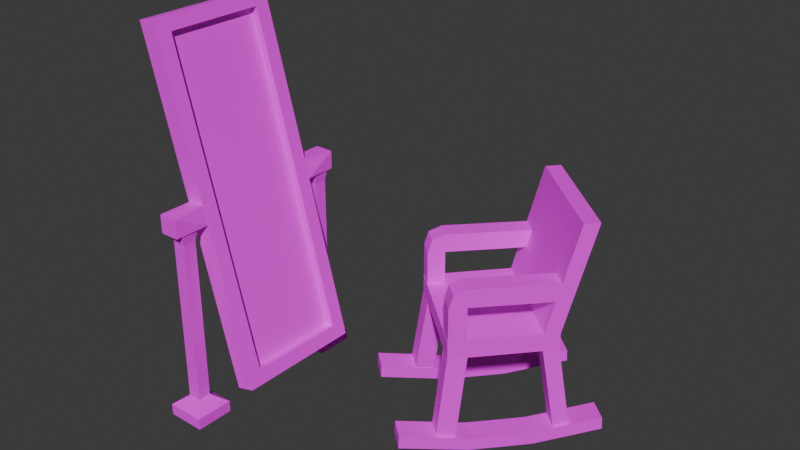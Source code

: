 # Source: 7_mirror.blend  (saved by Blender 5.1.30; exported with 4.5.12 LTS)
import bpy
from mathutils import Matrix  # noqa: F401  (used for matrix-valued properties, if any)

bpy.ops.wm.read_factory_settings(use_empty=True)
scene = bpy.context.scene
scene.name = 'Scene'

# ---- collections
col_collection = bpy.data.collections.new('Collection'); scene.collection.children.link(col_collection)

# ---- images (referenced by path relative to the original .blend; pixels are not part of the script)
import os
ASSET_DIR = os.environ.get("B2B_ASSET_DIR", "")  # directory of the original .blend (textures are referenced by path, not embedded)
HERE = os.path.dirname(os.path.abspath(__file__))  # packed textures are extracted next to this script under _unpacked/

def load_image(name, relpath, width, height, colorspace="sRGB"):
    """Load a texture the original file referenced (path relative to the .blend, or extracted next to this script)."""
    p = next((c for c in (os.path.join(HERE, relpath), os.path.join(ASSET_DIR, relpath)) if relpath and os.path.exists(c)), "")
    if p:
        img = bpy.data.images.load(p, check_existing=True)
        img.name = name
    else:  # same state as the original file: an image datablock whose file is absent (Cycles renders it pink)
        img = bpy.data.images.new(name, width, height)
        img.source = "FILE"
        img.filepath = "//" + (relpath or name)
    img.colorspace_settings.name = colorspace
    return img
img_rusty_glass_jpg = load_image('rusty_glass.jpg', 'rusty_glass.jpg', 1024, 1024, 'sRGB')
img_dark_wood_png = load_image('dark_wood.png', 'dark_wood.png', 1024, 1024, 'sRGB')
img_oak_jpg = load_image('oak.jpg', 'oak.jpg', 1024, 1024, 'sRGB')
img_piano_wood_png = load_image('piano_wood.png', 'piano_wood.png', 1024, 1024, 'sRGB')

# ---- materials (node trees are filled in below, after node groups)
mat_mirror = bpy.data.materials.new('mirror')
mat_mirror.alpha_threshold = 0.0
mat_mirror.use_backface_culling_lightprobe_volume = False
mat_mirror.roughness = 0.5
mat_mirror.line_color = (0.0, 0.0, 0.0, 1.0)
mat_border = bpy.data.materials.new('border')
mat_border.alpha_threshold = 0.0
mat_border.use_backface_culling_lightprobe_volume = False
mat_border.roughness = 0.5
mat_border.line_color = (0.0, 0.0, 0.0, 1.0)
mat_chair = bpy.data.materials.new('chair')
mat_legs = bpy.data.materials.new('legs')

# ---- material node trees
mat_mirror.use_nodes = True; mat_mirror.node_tree.nodes.clear()
_N = mat_mirror.node_tree.nodes; _L = mat_mirror.node_tree.links
n0 = _N.new('ShaderNodeOutputMaterial'); n0.name = 'Material Output'; n0.location = (200, 100)
n1 = _N.new('ShaderNodeBsdfPrincipled'); n1.name = 'Principled BSDF'; n1.location = (-200, 100)
n1.inputs[2].default_value = 1.0
n2 = _N.new('ShaderNodeTexImage'); n2.name = 'Image Texture'; n2.location = (-490, 80)
n2.image = img_rusty_glass_jpg
n2.interpolation = 'Closest'
_L.new(n1.outputs[0], n0.inputs[0])
_L.new(n2.outputs[0], n1.inputs[0])
n0.is_active_output = True
mat_border.use_nodes = True; mat_border.node_tree.nodes.clear()
_N = mat_border.node_tree.nodes; _L = mat_border.node_tree.links
n0 = _N.new('ShaderNodeOutputMaterial'); n0.name = 'Material Output'; n0.location = (200, 100)
n1 = _N.new('ShaderNodeBsdfPrincipled'); n1.name = 'Principled BSDF'; n1.location = (-200, 100)
n1.inputs[2].default_value = 1.0
n2 = _N.new('ShaderNodeTexImage'); n2.name = 'Image Texture'; n2.location = (-490, 80)
n2.image = img_dark_wood_png
n2.interpolation = 'Closest'
_L.new(n1.outputs[0], n0.inputs[0])
_L.new(n2.outputs[0], n1.inputs[0])
n0.is_active_output = True
mat_chair.use_nodes = True; mat_chair.node_tree.nodes.clear()
_N = mat_chair.node_tree.nodes; _L = mat_chair.node_tree.links
n0 = _N.new('ShaderNodeBsdfPrincipled'); n0.name = 'Principled BSDF'; n0.location = (-200, 100)
n0.inputs[2].default_value = 1.0
n1 = _N.new('ShaderNodeOutputMaterial'); n1.name = 'Material Output'; n1.location = (200, 100)
n2 = _N.new('ShaderNodeTexImage'); n2.name = 'Image Texture'; n2.location = (-490, 80)
n2.image = img_oak_jpg
n2.interpolation = 'Closest'
_L.new(n0.outputs[0], n1.inputs[0])
_L.new(n2.outputs[0], n0.inputs[0])
n1.is_active_output = True
mat_legs.use_nodes = True; mat_legs.node_tree.nodes.clear()
_N = mat_legs.node_tree.nodes; _L = mat_legs.node_tree.links
n0 = _N.new('ShaderNodeBsdfPrincipled'); n0.name = 'Principled BSDF'; n0.location = (-200, 100)
n0.inputs[2].default_value = 1.0
n1 = _N.new('ShaderNodeOutputMaterial'); n1.name = 'Material Output'; n1.location = (200, 100)
n2 = _N.new('ShaderNodeTexImage'); n2.name = 'Image Texture'; n2.location = (-490, 80)
n2.image = img_piano_wood_png
n2.interpolation = 'Closest'
_L.new(n0.outputs[0], n1.inputs[0])
_L.new(n2.outputs[0], n0.inputs[0])
n1.is_active_output = True

# ---- world
world_world = bpy.data.worlds.new('World'); scene.world = world_world
world_world.use_nodes = True; world_world.node_tree.nodes.clear()
_N = world_world.node_tree.nodes; _L = world_world.node_tree.links
n0 = _N.new('ShaderNodeOutputWorld'); n0.name = 'World Output'; n0.location = (200, 100)
n1 = _N.new('ShaderNodeBackground'); n1.name = 'Background'; n1.location = (-200, 100)
n1.inputs[0].default_value = (0.05088, 0.05088, 0.05088, 1.0)
_L.new(n1.outputs[0], n0.inputs[0])
n0.is_active_output = True
world_world.color = (0.05088, 0.05088, 0.05088)
world_world.sun_shadow_jitter_overblur = 0.0

# ---- meshes
me_cube = bpy.data.meshes.new('Cube')
me_cube.from_pydata([(-0.3366, 0.4944, 1.311), (0.3639, 0.4944, -1.303), (-0.3366, -0.4944, 1.311), (0.3639, -0.4944, -1.303), (-0.3639, 0.4944, 1.303), (0.3366, 0.4944, -1.311), (-0.3639, -0.4944, 1.303), (0.3366, -0.4944, -1.311)], [], [(0, 4, 6, 2), (3, 2, 6, 7), (7, 6, 4, 5), (5, 1, 3, 7), (1, 0, 2, 3), (5, 4, 0, 1)])
_uv = me_cube.uv_layers.new(name='UVMap')
_uv.uv.foreach_set('vector', [0.9458, 0.0001254, 0.9528, 0.0001254, 0.9528, 0.3654, 0.9458, 0.3654, 0.9456, 0.0001254, 0.9456, 0.9999, 0.9386, 0.9999, 0.9386, 0.0001254, 0.9312, 0.0001254, 0.9312, 0.9999, 0.6878, 0.9999, 0.6878, 0.0001254, 0.953, 0.0001254, 0.96, 0.0001254, 0.96, 0.3654, 0.953, 0.3654, 0.6876, 0.0001254, 0.6876, 0.9999, 0.4442, 0.9999, 0.4442, 0.0001254, 0.9384, 0.0001254, 0.9384, 0.9999, 0.9314, 0.9999, 0.9314, 0.0001255])
me_cube.materials.append(mat_mirror)
me_cube.use_mirror_vertex_groups = False
me_cube.update()
me_cube_001 = bpy.data.meshes.new('Cube.001')
me_cube_001.from_pydata([(-0.2962, 0.5297, 1.411), (0.4489, 0.5297, -1.37), (-0.2962, -0.5297, 1.411), (0.4489, -0.5297, -1.37), (-0.4489, 0.5297, 1.37), (0.2962, 0.5297, -1.411), (-0.4489, -0.5297, 1.37), (0.2962, -0.5297, -1.411), (-0.2651, 0.4095, 1.295), (0.4178, 0.4095, -1.254), (-0.2651, -0.4095, 1.295), (0.4178, -0.4095, -1.254), (-0.4178, 0.4095, 1.254), (0.2651, 0.4095, -1.295), (-0.4178, -0.4095, 1.254), (0.2651, -0.4095, -1.295)], [], [(0, 4, 6, 2), (3, 2, 6, 7), (5, 1, 3, 7), (5, 4, 0, 1), (8, 10, 14, 12), (11, 15, 14, 10), (13, 15, 11, 9), (13, 9, 8, 12), (5, 7, 15, 13), (1, 0, 8, 9), (7, 6, 14, 15), (2, 3, 11, 10), (4, 5, 13, 12), (0, 2, 10, 8), (6, 4, 12, 14), (3, 1, 9, 11)])
_uv = me_cube_001.uv_layers.new(name='UVMap')
_uv.uv.foreach_set('vector', [0.4978, 0.03021, 0.5494, 0.03021, 0.5494, 0.376, 0.4978, 0.376, 0.1819, 0.03021, 0.1819, 0.9698, 0.1304, 0.9698, 0.1304, 0.03021, 0.4457, 0.03021, 0.4973, 0.03021, 0.4973, 0.376, 0.4457, 0.376, 0.1298, 0.03021, 0.1298, 0.9698, 0.07824, 0.9698, 0.07824, 0.03021, 0.4973, 0.3765, 0.4973, 0.6438, 0.4457, 0.6438, 0.4457, 0.3765, 0.3936, 0.03021, 0.4452, 0.03021, 0.4452, 0.8913, 0.3936, 0.8913, 0.5494, 0.3765, 0.5494, 0.6438, 0.4978, 0.6438, 0.4978, 0.3765, 0.3415, 0.03021, 0.3931, 0.03021, 0.3931, 0.8913, 0.3415, 0.8913, 0.7084, 0.03021, 0.7084, 0.376, 0.6691, 0.3368, 0.6691, 0.06944, 0.2217, 0.03021, 0.2217, 0.9698, 0.1825, 0.9306, 0.1825, 0.06944, 0.3012, 0.03021, 0.3012, 0.9698, 0.262, 0.9306, 0.262, 0.06944, 0.3017, 0.9698, 0.3017, 0.03021, 0.3409, 0.06944, 0.3409, 0.9306, 0.2222, 0.9698, 0.2222, 0.03021, 0.2614, 0.06944, 0.2614, 0.9306, 0.5891, 0.03021, 0.5891, 0.376, 0.5499, 0.3368, 0.5499, 0.06944, 0.5896, 0.376, 0.5896, 0.03021, 0.6289, 0.06944, 0.6289, 0.3368, 0.6294, 0.376, 0.6294, 0.03021, 0.6686, 0.06944, 0.6686, 0.3368])
me_cube_001.materials.append(mat_border)
me_cube_001.use_mirror_vertex_groups = False
me_cube_001.update()
me_cube_002 = bpy.data.meshes.new('Cube.002')
me_cube_002.from_pydata([(-0.07904, -0.1413, -0.07597), (-0.07904, -0.1413, 0.07597), (-0.05791, 0.1413, -0.08476), (-0.09752, 0.1413, 0.06465), (0.07904, -0.1413, -0.07597), (0.07904, -0.1413, 0.07597), (0.09752, 0.1413, -0.06465), (0.05791, 0.1413, 0.08476)], [], [(0, 1, 3, 2), (2, 3, 7, 6), (6, 7, 5, 4), (4, 5, 1, 0), (2, 6, 4, 0), (7, 3, 1, 5)])
_uv = me_cube_002.uv_layers.new(name='UVMap')
_uv.uv.foreach_set('vector', [0.9956, 0.6045, 0.7528, 0.6174, 0.7528, 0.01334, 0.9998, 0.0002166, 0.7505, 0.952, 0.5054, 0.9948, 0.5054, 0.6607, 0.7505, 0.6179, 0.5054, 0.01334, 0.7524, 0.0002167, 0.7482, 0.6045, 0.5054, 0.6174, 0.2432, 0.9653, 0.0002167, 0.9653, 0.0002167, 0.6283, 0.2432, 0.6283, 0.2502, 0.6045, 0.0002167, 0.6278, 0.0002167, 0.02374, 0.2524, 0.0002167, 0.255, 0.02354, 0.505, 0.0002167, 0.505, 0.6043, 0.2528, 0.6278])
me_cube_002.materials.append(mat_chair)
me_cube_002.update()
me_cube_003 = bpy.data.meshes.new('Cube.003')
me_cube_003.from_pydata([(-0.05452, -0.05452, -0.9593), (-0.05452, -0.05452, 0.3999), (-0.05452, 0.05452, -0.9593), (-0.05452, 0.05452, 0.3999), (0.05452, -0.05452, -0.9593), (0.05452, -0.05452, 0.3999), (0.05452, 0.05452, -0.9593), (0.05452, 0.05452, 0.3999), (-0.06858, -0.06858, 0.4919), (-0.06858, 0.06858, 0.4919), (0.06858, 0.06858, 0.4919), (0.06858, -0.06858, 0.4919), (-0.1581, 0.1581, -1.037), (-0.1581, -0.1581, -1.037), (0.1581, 0.1581, -1.037), (0.1581, -0.1581, -1.037), (-0.1581, 0.1581, -1.132), (-0.1581, -0.1581, -1.132), (0.1581, 0.1581, -1.132), (0.1581, -0.1581, -1.132)], [], [(0, 1, 3, 2), (2, 3, 7, 6), (6, 7, 5, 4), (4, 5, 1, 0), (0, 2, 12, 13), (1, 5, 11, 8), (10, 9, 8, 11), (7, 3, 9, 10), (5, 7, 10, 11), (3, 1, 8, 9), (14, 15, 19, 18), (6, 4, 15, 14), (4, 0, 13, 15), (2, 6, 14, 12), (16, 18, 19, 17), (13, 12, 16, 17), (15, 13, 17, 19), (12, 14, 18, 16)])
_uv = me_cube_003.uv_layers.new(name='UVMap')
_uv.uv.foreach_set('vector', [0.0604, 0.0002516, 0.0604, 0.9997, 0.0002516, 0.9997, 0.0002516, 0.0002516, 0.1211, 0.0002516, 0.1211, 0.9997, 0.0609, 0.9997, 0.0609, 0.0002516, 0.1817, 0.0002516, 0.1817, 0.9997, 0.1216, 0.9997, 0.1216, 0.0002516, 0.2424, 0.0002516, 0.2424, 0.9997, 0.1822, 0.9997, 0.1822, 0.0002516, 0.3147, 0.3897, 0.3147, 0.3095, 0.3861, 0.2333, 0.3861, 0.4659, 0.319, 0.557, 0.319, 0.4768, 0.3703, 0.4664, 0.3703, 0.5673, 0.3185, 0.4664, 0.3185, 0.5673, 0.2429, 0.5673, 0.2429, 0.4664, 0.4222, 0.4768, 0.4222, 0.557, 0.3709, 0.5673, 0.3709, 0.4664, 0.4227, 0.557, 0.4227, 0.4768, 0.474, 0.4664, 0.474, 0.5673, 0.5258, 0.4768, 0.5258, 0.557, 0.4745, 0.5673, 0.4745, 0.4664, 0.5643, 0.2333, 0.5643, 0.4659, 0.5116, 0.4659, 0.5116, 0.2333, 0.4579, 0.3095, 0.4579, 0.3897, 0.3866, 0.4659, 0.3866, 0.2333, 0.4892, 0.07645, 0.4892, 0.1566, 0.4178, 0.2328, 0.4178, 0.0002515, 0.2429, 0.3897, 0.2429, 0.3095, 0.3142, 0.2333, 0.3142, 0.4659, 0.4173, 0.2328, 0.2429, 0.2328, 0.2429, 0.0002516, 0.4173, 0.0002516, 0.5111, 0.2333, 0.5111, 0.4659, 0.4584, 0.4659, 0.4584, 0.2333, 0.5956, 0.0002515, 0.5956, 0.2328, 0.5429, 0.2328, 0.5429, 0.0002515, 0.4897, 0.2328, 0.4897, 0.0002515, 0.5424, 0.0002515, 0.5424, 0.2328])
me_cube_003.materials.append(mat_chair)
me_cube_003.update()
me_cube_004 = bpy.data.meshes.new('Cube.004')
me_cube_004.from_pydata([(-0.7187, -0.04937, -0.3003), (-0.7187, -0.04937, -0.1573), (-0.2454, 0.4867, -0.3003), (-0.2454, 0.4867, -0.1573), (0.03181, -0.712, -0.3003), (0.03181, -0.712, -0.1573), (0.5051, -0.1759, -0.3003), (0.5051, -0.1759, -0.1573), (-0.1615, 0.5817, -0.1573), (-0.1615, 0.5817, -0.3003), (0.589, -0.08092, -0.3003), (0.589, -0.08092, -0.1573), (-0.09212, 0.6604, 0.7283), (0.6584, -0.00228, 0.7283), (-0.008255, 0.7553, 0.7283), (0.7423, 0.09271, 0.7283), (0.3837, -0.06872, -0.3003), (0.3837, -0.06872, -0.1573), (-0.0896, -0.6048, -0.3003), (-0.0896, -0.6048, -0.1573), (0.4676, 0.02627, -0.3003), (0.4676, 0.02627, -0.1573), (0.537, 0.1049, 0.7283), (0.6209, 0.1999, 0.7283), (-0.1024, 0.3604, -0.3003), (-0.5757, -0.1757, -0.1573), (-0.01849, 0.4554, -0.3003), (-0.1282, 0.3833, -0.1573), (-0.5757, -0.1757, -0.3003), (-0.01849, 0.4554, -0.1573), (0.02507, 0.5569, 0.7283), (0.1348, 0.629, 0.7283), (-0.618, 0.06466, -0.3003), (-0.618, 0.06466, -0.1573), (0.1325, -0.598, -0.3003), (0.1325, -0.598, -0.1573), (0.01108, -0.4908, -0.1573), (0.01108, -0.4908, -0.3003), (-0.475, -0.06164, -0.3003), (-0.475, -0.06164, -0.1573), (-0.3411, 0.3784, -0.1573), (0.4095, -0.2843, -0.3003), (-0.3411, 0.3784, -0.3003), (0.4095, -0.2843, -0.1573), (0.288, -0.1771, -0.1573), (0.288, -0.1771, -0.3003), (-0.198, 0.2521, -0.3003), (-0.198, 0.2521, -0.1573), (-0.7215, 0.03997, -0.9961), (-0.8222, -0.07406, -0.9961), (-0.138, 0.7008, -0.9763), (0.005011, 0.5745, -0.9763), (0.5726, 0.07339, -0.9763), (0.4888, -0.02159, -0.9763), (-0.1115, -0.7015, -0.9961), (0.009887, -0.8087, -0.9961), (0.694, -0.0338, -0.9763), (-0.01084, -0.5875, -0.9961), (-0.6791, -0.2004, -0.9961), (-0.5784, -0.08633, -0.9961), (0.1106, -0.6947, -0.9961), (-0.2219, 0.6058, -0.9763), (0.6102, -0.1288, -0.9763), (-0.07885, 0.4795, -0.9763), (0.5775, -0.09395, 0.2608), (-0.1731, 0.5687, 0.2608), (0.6613, 0.001038, 0.2608), (-0.08919, 0.6637, 0.2608), (0.5399, 0.1082, 0.2608), (0.4561, 0.01324, 0.2608), (-0.05586, 0.4652, 0.2608), (0.05387, 0.5374, 0.2608), (-0.1987, 0.5396, 0.1125), (0.5518, -0.123, 0.1125), (0.6357, -0.02804, 0.1125), (-0.1149, 0.6346, 0.1125), (0.5143, 0.07916, 0.1125), (0.4304, -0.01583, 0.1125), (-0.08153, 0.4361, 0.1125), (0.0282, 0.5083, 0.1125), (0.1245, -0.607, 0.122), (0.124, -0.6076, 0.2753), (0.003078, -0.4998, 0.122), (0.002608, -0.5004, 0.2753), (-0.5089, -0.04786, 0.122), (-0.5093, -0.0484, 0.2753), (-0.6265, 0.05507, 0.2753), (-0.626, 0.0556, 0.122), (0.03277, -0.7109, 0.1214), (0.05447, -0.6863, 0.2313), (-0.08864, -0.6037, 0.1214), (-0.06694, -0.5792, 0.2313), (-0.6006, -0.1518, 0.1214), (-0.5789, -0.1272, 0.2313), (-0.6961, -0.02371, 0.2313), (-0.7178, -0.04829, 0.1214), (0.1255, -0.6059, -0.1948), (0.004051, -0.4987, -0.1948), (-0.5079, -0.04676, -0.1948), (-0.6251, 0.0567, -0.1948), (0.03374, -0.7098, -0.1955), (-0.08767, -0.6026, -0.1955), (-0.5996, -0.1506, -0.1955), (-0.7168, -0.04719, -0.1955)], [], [(42, 40, 3, 2), (69, 64, 13, 22), (34, 35, 5, 4), (28, 25, 1, 0), (41, 45, 16, 6), (39, 33, 1, 25), (20, 21, 11, 10), (2, 3, 8, 9), (7, 6, 10, 11), (10, 6, 62, 56), (22, 13, 15, 23), (64, 66, 15, 13), (71, 67, 14, 31), (67, 65, 12, 14), (66, 68, 23, 15), (30, 22, 23, 31), (20, 10, 56, 52), (26, 29, 21, 20), (35, 36, 19, 5), (38, 37, 18, 28), (4, 5, 19, 18), (70, 69, 22, 30), (65, 70, 30, 12), (16, 20, 52, 53), (9, 8, 29, 26), (12, 30, 31, 14), (68, 71, 31, 23), (16, 24, 26, 20), (36, 39, 25, 19), (18, 19, 25, 28), (44, 47, 39, 36), (42, 46, 38, 32), (46, 45, 37, 38), (43, 44, 36, 35), (47, 40, 33, 39), (45, 41, 34, 37), (41, 43, 35, 34), (0, 1, 33, 32), (6, 7, 43, 41), (37, 34, 60, 57), (27, 3, 40, 47), (7, 17, 44, 43), (24, 16, 45, 46), (2, 9, 50, 61), (17, 27, 47, 44), (32, 33, 40, 42), (57, 60, 55, 54), (48, 59, 58, 49), (9, 26, 51, 50), (24, 2, 61, 63), (0, 32, 48, 49), (6, 16, 53, 62), (62, 53, 52, 56), (38, 28, 58, 59), (32, 38, 59, 48), (4, 18, 54, 55), (34, 4, 55, 60), (26, 24, 63, 51), (28, 0, 49, 58), (63, 61, 50, 51), (18, 37, 57, 54), (2, 24, 46, 42), (76, 79, 71, 68), (73, 64, 81, 80), (78, 77, 69, 70), (74, 76, 68, 66), (75, 72, 65, 67), (79, 75, 67, 71), (73, 74, 66, 64), (77, 73, 80, 82), (17, 7, 73, 77), (7, 11, 74, 73), (29, 8, 75, 79), (8, 3, 72, 75), (11, 21, 76, 74), (27, 17, 77, 78), (3, 27, 78, 72), (21, 29, 79, 76), (81, 83, 91, 89), (87, 84, 98, 99), (70, 65, 86, 85), (65, 72, 87, 86), (69, 77, 82, 83), (72, 78, 84, 87), (78, 70, 85, 84), (64, 69, 83, 81), (95, 92, 93, 94), (90, 88, 89, 91), (84, 85, 93, 92), (80, 81, 89, 88), (84, 92, 102, 98), (86, 87, 95, 94), (85, 86, 94, 93), (83, 82, 90, 91), (97, 96, 100, 101), (99, 98, 102, 103), (90, 82, 97, 101), (92, 95, 103, 102), (95, 87, 99, 103), (82, 80, 96, 97), (80, 88, 100, 96), (88, 90, 101, 100)])
_uv = me_cube_004.uv_layers.new(name='UVMap')
_uv.uv.foreach_set('vector', [0.9369, 0.411, 0.9791, 0.411, 0.9791, 0.4678, 0.9369, 0.4678, 0.8317, 0.0008741, 0.8795, 0.0008741, 0.8795, 0.1908, 0.8317, 0.1908, 0.2511, 0.9991, 0.209, 0.9991, 0.209, 0.9393, 0.2511, 0.9393, 0.8807, 0.4719, 0.9228, 0.4719, 0.9228, 0.5469, 0.8807, 0.5469, 0.9738, 0.6259, 0.9738, 0.6895, 0.9312, 0.6895, 0.9312, 0.6259, 0.8317, 0.2676, 0.8317, 0.1926, 0.8766, 0.1926, 0.8766, 0.2676, 0.9346, 0.9092, 0.9767, 0.9092, 0.9767, 0.9729, 0.9346, 0.9729, 0.3742, 0.9393, 0.3742, 0.9956, 0.3368, 0.9956, 0.3368, 0.9393, 0.2968, 0.9956, 0.2968, 0.9393, 0.3342, 0.9393, 0.3342, 0.9956, 0.4758, 0.5488, 0.4389, 0.5564, 0.4389, 0.2869, 0.4758, 0.2792, 0.9393, 0.1299, 0.9393, 0.06628, 0.9766, 0.06628, 0.9766, 0.1299, 0.4776, 0.2792, 0.5137, 0.2919, 0.5137, 0.4818, 0.4776, 0.4692, 0.7871, 0.2802, 0.8434, 0.2802, 0.8434, 0.4701, 0.7871, 0.4701, 0.5158, 0.5716, 0.552, 0.559, 0.552, 0.749, 0.5158, 0.7616, 0.8322, 0.5513, 0.8799, 0.5513, 0.8799, 0.7412, 0.8322, 0.7412, 0.6979, 0.2693, 0.6979, 0.0008741, 0.7352, 0.0008741, 0.7352, 0.2557, 0.141, 0.5598, 0.09338, 0.5553, 0.09338, 0.2858, 0.141, 0.2902, 0.04524, 0.5569, 0.08741, 0.5569, 0.08741, 0.8117, 0.04524, 0.8117, 0.1428, 0.9585, 0.1428, 0.8949, 0.1876, 0.8949, 0.1876, 0.9585, 0.7854, 0.2802, 0.7854, 0.535, 0.7405, 0.535, 0.7405, 0.2802, 0.9369, 0.2802, 0.9791, 0.2802, 0.9791, 0.3438, 0.9369, 0.3438, 0.209, 0.5547, 0.209, 0.2863, 0.3515, 0.2863, 0.3515, 0.5547, 0.8452, 0.2802, 0.8912, 0.2802, 0.8912, 0.4701, 0.8452, 0.4701, 0.5527, 0.5573, 0.5158, 0.5497, 0.5158, 0.2802, 0.5527, 0.2878, 0.552, 0.9623, 0.5098, 0.9623, 0.5098, 0.8873, 0.552, 0.8873, 0.9664, 0.1671, 0.9664, 0.2285, 0.9291, 0.2421, 0.9291, 0.1671, 0.5545, 0.8061, 0.5545, 0.5513, 0.697, 0.5513, 0.697, 0.8061, 0.1801, 0.5615, 0.1801, 0.8164, 0.1428, 0.8164, 0.1428, 0.5615, 0.3789, 0.5564, 0.3789, 0.8113, 0.3341, 0.8113, 0.3341, 0.5564, 0.1355, 0.8164, 0.09338, 0.8164, 0.09338, 0.5615, 0.1355, 0.5615, 0.3324, 0.5564, 0.3324, 0.8113, 0.209, 0.8113, 0.209, 0.5564, 0.8812, 0.0008741, 0.9375, 0.0008741, 0.9375, 0.1654, 0.8812, 0.1654, 0.5141, 0.559, 0.5141, 0.8139, 0.3907, 0.8139, 0.3907, 0.559, 0.9294, 0.7158, 0.8817, 0.7158, 0.8817, 0.5513, 0.9294, 0.5513, 0.8884, 0.9075, 0.8322, 0.9075, 0.8322, 0.743, 0.8884, 0.743, 0.9379, 0.9075, 0.8902, 0.9075, 0.8902, 0.743, 0.9379, 0.743, 0.7827, 0.8068, 0.8249, 0.8068, 0.8249, 0.9713, 0.7827, 0.9713, 0.7013, 0.9342, 0.7435, 0.9342, 0.7435, 0.994, 0.7013, 0.994, 0.2529, 0.9393, 0.2951, 0.9393, 0.2951, 0.9962, 0.2529, 0.9962, 0.3985, 0.2814, 0.3509, 0.2771, 0.3509, 0.0008741, 0.3985, 0.005181, 0.09338, 0.8795, 0.09338, 0.8181, 0.136, 0.8181, 0.136, 0.8931, 0.8902, 0.9729, 0.8902, 0.9092, 0.9328, 0.9092, 0.9328, 0.9729, 0.0008741, 0.8117, 0.0008741, 0.5569, 0.04349, 0.5569, 0.04349, 0.8117, 0.5527, 0.2784, 0.5158, 0.2708, 0.5158, 0.0008741, 0.5527, 0.008477, 0.7388, 0.2802, 0.7388, 0.5486, 0.6962, 0.535, 0.6962, 0.2802, 0.9352, 0.4446, 0.893, 0.4446, 0.893, 0.2802, 0.9352, 0.2802, 0.8322, 0.9729, 0.8322, 0.9092, 0.877, 0.9092, 0.877, 0.9729, 0.8341, 0.5469, 0.8341, 0.4719, 0.8789, 0.4719, 0.8789, 0.5469, 0.5141, 0.2708, 0.458, 0.2775, 0.458, 0.00756, 0.5141, 0.0008741, 0.4563, 0.2775, 0.4003, 0.2708, 0.4003, 0.0008741, 0.4563, 0.00756, 0.04538, 0.2776, 0.0008741, 0.2849, 0.0008741, 0.008263, 0.04538, 0.0008741, 0.1904, 0.5553, 0.1428, 0.5598, 0.1428, 0.2902, 0.1904, 0.2858, 0.9766, 0.0008741, 0.9766, 0.06453, 0.9393, 0.06453, 0.9393, 0.0008741, 0.09163, 0.2849, 0.04713, 0.2776, 0.04713, 0.0008741, 0.09163, 0.008263, 0.1494, 0.2776, 0.09338, 0.2841, 0.09338, 0.007398, 0.1494, 0.0008741, 0.3491, 0.2771, 0.3015, 0.2814, 0.3015, 0.005181, 0.3491, 0.0008741, 0.2535, 0.2845, 0.209, 0.2771, 0.209, 0.0008741, 0.2535, 0.008274, 0.4372, 0.5492, 0.4003, 0.5568, 0.4003, 0.2869, 0.4372, 0.2792, 0.2072, 0.2841, 0.1512, 0.2776, 0.1512, 0.0008741, 0.2072, 0.007397, 0.962, 0.4719, 0.962, 0.5469, 0.9246, 0.5469, 0.9246, 0.4719, 0.2997, 0.2771, 0.2552, 0.2845, 0.2552, 0.008274, 0.2997, 0.0008741, 0.1428, 0.8931, 0.1428, 0.8181, 0.1854, 0.8181, 0.1854, 0.8931, 0.737, 0.2557, 0.737, 0.0008741, 0.7822, 0.0008741, 0.7822, 0.2557, 0.3973, 0.5385, 0.3533, 0.5525, 0.3533, 0.2832, 0.3985, 0.2847, 0.6509, 0.2693, 0.6509, 0.0008741, 0.6961, 0.0008741, 0.6961, 0.2693, 0.09338, 0.9585, 0.09338, 0.8949, 0.1386, 0.8949, 0.1386, 0.9585, 0.4776, 0.4962, 0.5137, 0.4836, 0.5137, 0.5438, 0.4776, 0.5564, 0.7871, 0.5469, 0.7871, 0.4719, 0.8323, 0.4719, 0.8323, 0.5469, 0.9312, 0.5513, 0.9673, 0.5639, 0.9673, 0.6241, 0.9312, 0.6115, 0.8304, 0.8051, 0.7827, 0.8051, 0.7827, 0.5513, 0.8304, 0.5513, 0.4487, 0.8156, 0.4965, 0.8156, 0.4965, 0.9252, 0.4487, 0.9252, 0.5158, 0.7634, 0.552, 0.776, 0.552, 0.8855, 0.5158, 0.8729, 0.3907, 0.8156, 0.447, 0.8156, 0.447, 0.9252, 0.3907, 0.9252, 0.0008741, 0.8261, 0.03702, 0.8135, 0.03702, 0.923, 0.0008741, 0.9356, 0.03876, 0.8135, 0.08651, 0.8135, 0.08651, 0.923, 0.03876, 0.923, 0.0008741, 0.5551, 0.0008741, 0.2867, 0.08308, 0.2867, 0.08308, 0.5551, 0.8812, 0.1671, 0.9273, 0.1671, 0.9273, 0.2767, 0.8812, 0.2767, 0.6987, 0.8061, 0.6987, 0.5513, 0.7809, 0.5513, 0.7809, 0.8061, 0.9397, 0.872, 0.9397, 0.8084, 0.9733, 0.8084, 0.9733, 0.872, 0.6996, 0.9324, 0.6535, 0.9324, 0.6535, 0.8079, 0.6996, 0.8079, 0.6006, 0.5495, 0.5545, 0.5495, 0.5545, 0.2802, 0.6006, 0.2802, 0.6023, 0.2802, 0.6463, 0.2942, 0.6475, 0.548, 0.6023, 0.5495, 0.6493, 0.2802, 0.6932, 0.2942, 0.6944, 0.548, 0.6493, 0.5495, 0.7839, 0.0008741, 0.83, 0.0008741, 0.83, 0.2547, 0.7839, 0.2547, 0.6479, 0.2562, 0.604, 0.2702, 0.604, 0.0008741, 0.6492, 0.00243, 0.6022, 0.2702, 0.5545, 0.2702, 0.5545, 0.0008741, 0.6022, 0.0008741, 0.3907, 0.9884, 0.3907, 0.927, 0.4245, 0.927, 0.4245, 0.9884, 0.9735, 0.743, 0.9735, 0.8066, 0.9397, 0.8066, 0.9397, 0.743, 0.638, 0.9342, 0.638, 0.9944, 0.6069, 0.9773, 0.5971, 0.9342, 0.6944, 0.9342, 0.6944, 0.9944, 0.6633, 0.9773, 0.6535, 0.9342, 0.2924, 0.9376, 0.2516, 0.9376, 0.2516, 0.813, 0.2924, 0.813, 0.4616, 0.9872, 0.4616, 0.927, 0.5025, 0.927, 0.4927, 0.9701, 0.4599, 0.927, 0.4599, 0.9884, 0.4263, 0.9884, 0.4263, 0.927, 0.5954, 0.9342, 0.5954, 0.9944, 0.5545, 0.9944, 0.5643, 0.9512, 0.9369, 0.4092, 0.9369, 0.3456, 0.9778, 0.3456, 0.9778, 0.4092, 0.07962, 0.9248, 0.07962, 0.9862, 0.03876, 0.9862, 0.03876, 0.9248, 0.2498, 0.9376, 0.209, 0.9376, 0.209, 0.813, 0.2498, 0.813, 0.7474, 0.9324, 0.7013, 0.9324, 0.7013, 0.8079, 0.7474, 0.8079, 0.335, 0.9376, 0.2942, 0.9376, 0.2942, 0.813, 0.335, 0.813, 0.6517, 0.9324, 0.604, 0.9324, 0.604, 0.8079, 0.6517, 0.8079, 0.3777, 0.9376, 0.3368, 0.9376, 0.3368, 0.813, 0.3777, 0.813, 0.6022, 0.9324, 0.5545, 0.9324, 0.5545, 0.8079, 0.6022, 0.8079])
me_cube_004.materials.append(mat_chair)
me_cube_004.update()
me_cube_007 = bpy.data.meshes.new('Cube.007')
me_cube_007.from_pydata([(0.1258, -1.158, -0.003666), (0.1293, -1.154, 0.09759), (0.4836, -0.7545, -0.08166), (0.4871, -0.7505, 0.01959), (0.2778, -1.292, -0.003666), (0.2813, -1.288, 0.09759), (0.6356, -0.8887, -0.08166), (0.6392, -0.8847, 0.01959), (0.6461, -0.5704, 0.01877), (0.6461, -0.5704, -0.08249), (0.7981, -0.7047, -0.08249), (0.7981, -0.7047, 0.01877), (-0.422, -0.6746, -0.003666), (-0.4185, -0.6706, 0.09759), (-0.06573, -0.2695, -0.08166), (-0.06222, -0.2655, 0.01959), (-0.574, -0.5404, -0.003666), (-0.5705, -0.5364, 0.09759), (-0.2178, -0.1353, -0.08166), (-0.2142, -0.1313, 0.01959), (0.09676, -0.08543, 0.01877), (0.09676, -0.08543, -0.08249), (-0.05526, 0.04879, -0.08249), (-0.05526, 0.04879, 0.01877), (1.165, 0.01872, -0.003666), (1.161, 0.01474, 0.09759), (0.8086, -0.3864, -0.08166), (0.8051, -0.3904, 0.01959), (1.317, -0.1155, -0.003666), (1.313, -0.1195, 0.09759), (0.9606, -0.5206, -0.08166), (0.9571, -0.5246, 0.01959), (0.6171, 0.5024, -0.003666), (0.6136, 0.4984, 0.09759), (0.2592, 0.09861, -0.08166), (0.2557, 0.09464, 0.01959), (0.4651, 0.6366, -0.003666), (0.4615, 0.6326, 0.09759), (0.1072, 0.2328, -0.08166), (0.1037, 0.2289, 0.01959)], [], [(0, 1, 3, 2), (2, 3, 8, 9), (6, 7, 5, 4), (4, 5, 1, 0), (2, 6, 4, 0), (7, 3, 1, 5), (9, 8, 11, 10), (7, 6, 10, 11), (6, 2, 9, 10), (3, 7, 11, 8), (12, 14, 15, 13), (14, 21, 20, 15), (18, 16, 17, 19), (16, 12, 13, 17), (14, 12, 16, 18), (19, 17, 13, 15), (21, 22, 23, 20), (19, 23, 22, 18), (18, 22, 21, 14), (15, 20, 23, 19), (24, 26, 27, 25), (26, 9, 8, 27), (30, 28, 29, 31), (28, 24, 25, 29), (26, 24, 28, 30), (31, 29, 25, 27), (31, 11, 10, 30), (30, 10, 9, 26), (27, 8, 11, 31), (32, 33, 35, 34), (34, 35, 20, 21), (38, 39, 37, 36), (36, 37, 33, 32), (34, 38, 36, 32), (39, 35, 33, 37), (39, 38, 22, 23), (38, 34, 21, 22), (35, 39, 23, 20)])
_uv = me_cube_007.uv_layers.new(name='UVMap')
_uv.uv.foreach_set('vector', [0.2166, 0.007806, 0.2695, 0.0005425, 0.2695, 0.4292, 0.2166, 0.4365, 0.1626, 0.8248, 0.1095, 0.8209, 0.1095, 0.632, 0.1626, 0.6317, 0.3235, 0.4365, 0.2706, 0.4292, 0.2706, 0.0005426, 0.3235, 0.007806, 0.2179, 0.8259, 0.271, 0.8259, 0.271, 0.9853, 0.2179, 0.9853, 0.7548, 0.4309, 0.8611, 0.4306, 0.8611, 0.8593, 0.7548, 0.8596, 0.6463, 0.8596, 0.54, 0.8593, 0.54, 0.4306, 0.6463, 0.4309, 0.1625, 0.9853, 0.1095, 0.9853, 0.1095, 0.8259, 0.1625, 0.8259, 0.05427, 0.8209, 0.001186, 0.8248, 0.001186, 0.6317, 0.05426, 0.632, 0.1075, 0.6306, 0.001186, 0.6306, 0.001186, 0.4376, 0.1075, 0.4376, 0.8621, 0.6206, 0.9684, 0.6206, 0.9684, 0.8095, 0.8621, 0.8095, 0.05347, 0.007806, 0.05347, 0.4365, 0.0005425, 0.4292, 0.0005425, 0.0005426, 0.1637, 0.8248, 0.1637, 0.6317, 0.2168, 0.632, 0.2168, 0.8209, 0.05455, 0.4365, 0.05455, 0.007806, 0.1075, 0.0005425, 0.1075, 0.4292, 0.9163, 0.16, 0.9163, 0.0005425, 0.9695, 0.0005425, 0.9695, 0.16, 0.54, 0.4292, 0.54, 0.0005425, 0.6463, 0.0008448, 0.6463, 0.4295, 0.7537, 0.0005425, 0.7537, 0.4292, 0.6474, 0.4295, 0.6474, 0.0008448, 0.3252, 0.8259, 0.3252, 0.9853, 0.2721, 0.9853, 0.2721, 0.8259, 0.1084, 0.6356, 0.1084, 0.8245, 0.05535, 0.8248, 0.05535, 0.6317, 0.2149, 0.4376, 0.2149, 0.6306, 0.1086, 0.6306, 0.1086, 0.4376, 0.9684, 0.1947, 0.9684, 0.3836, 0.8621, 0.3836, 0.8621, 0.1947, 0.3246, 0.4292, 0.3246, 0.0005425, 0.3775, 0.007806, 0.3775, 0.4365, 0.3262, 0.8248, 0.3262, 0.6317, 0.3793, 0.632, 0.3793, 0.8209, 0.4315, 0.0005425, 0.4315, 0.4292, 0.3786, 0.4365, 0.3786, 0.007806, 0.05433, 0.8259, 0.05433, 0.9853, 0.001186, 0.9853, 0.001186, 0.8259, 0.7537, 0.4309, 0.7537, 0.8596, 0.6474, 0.8593, 0.6474, 0.4306, 0.7548, 0.4295, 0.7548, 0.0008448, 0.8611, 0.0005426, 0.8611, 0.4292, 0.8621, 0.1897, 0.8622, 0.0008093, 0.9152, 0.0005425, 0.9152, 0.1936, 0.2166, 0.6306, 0.2166, 0.4376, 0.3229, 0.4376, 0.3229, 0.6306, 0.9684, 0.8106, 0.9684, 0.9995, 0.8621, 0.9995, 0.8621, 0.8106, 0.1615, 0.4292, 0.1086, 0.4365, 0.1086, 0.007806, 0.1615, 0.0005425, 0.2709, 0.8248, 0.2179, 0.8209, 0.2179, 0.632, 0.2709, 0.6317, 0.1626, 0.0005425, 0.2155, 0.007806, 0.2155, 0.4365, 0.1626, 0.4292, 0.2168, 0.9853, 0.1636, 0.9853, 0.1636, 0.8259, 0.2168, 0.8259, 0.4326, 0.4309, 0.5389, 0.4306, 0.5389, 0.8593, 0.4326, 0.8596, 0.4326, 0.0005425, 0.5389, 0.0008449, 0.5389, 0.4295, 0.4326, 0.4292, 0.3251, 0.8209, 0.272, 0.8248, 0.272, 0.6317, 0.3251, 0.632, 0.4303, 0.6306, 0.324, 0.6306, 0.324, 0.4376, 0.4303, 0.4376, 0.9684, 0.6195, 0.8621, 0.6195, 0.8621, 0.4306, 0.9684, 0.4306])
me_cube_007.materials.append(mat_legs)
me_cube_007.update()

# ---- objects
ob_mirror = bpy.data.objects.new('mirror', me_cube)
ob_mirror_border = bpy.data.objects.new('mirror_border', me_cube_001)
ob_axis = bpy.data.objects.new('axis', me_cube_002)
ob_stand = bpy.data.objects.new('stand', me_cube_003)
ob_chair = bpy.data.objects.new('chair', me_cube_004)
ob_leg = bpy.data.objects.new('leg', me_cube_007)

# ---- transforms, parenting, visibility, modifiers, constraints
ob_mirror.location = (-0.0006777, 0.09909, 0.041)
ob_mirror.lock_rotations_4d = False
ob_mirror.empty_display_type = 'ARROWS'
ob_mirror.lineart.crease_threshold = 0.0
ob_mirror_border.location = (-0.0006777, 0.09909, 0.041)
ob_mirror_border.lock_rotations_4d = False
ob_mirror_border.empty_display_type = 'ARROWS'
ob_mirror_border.lineart.crease_threshold = 0.0
ob_axis.location = (-0.0006777, -0.5707, 0.041)
_m = ob_axis.modifiers.new('Mirror', 'MIRROR')
_m.use_axis = (False, True, False)
_m.mirror_object = ob_mirror
ob_stand.location = (0.008603, -0.588, -0.5204)
_m = ob_stand.modifiers.new('Mirror', 'MIRROR')
_m.use_axis = (False, True, False)
_m.mirror_object = ob_mirror
ob_chair.location = (1.712, 1.023, -0.5683)
ob_leg.location = (1.274, 1.281, -1.573)

# ---- collection membership
col_collection.objects.link(ob_mirror)
col_collection.objects.link(ob_mirror_border)
col_collection.objects.link(ob_axis)
col_collection.objects.link(ob_stand)
col_collection.objects.link(ob_chair)
col_collection.objects.link(ob_leg)

# ---- scene / render settings (as saved in the file)
scene.frame_start = 1; scene.frame_end = 250; scene.frame_set(1)
scene.render.engine = 'BLENDER_EEVEE_NEXT'
scene.render.bake_bias = 0.0
scene.render.bake_samples = 0
scene.cycles.sampling_pattern = 'TABULATED_SOBOL'
scene.eevee.use_volume_custom_range = False
bpy.context.view_layer.update()

# ---- added for rendering (the .blend has no active camera and no usable light): camera, sun
cam_auto = bpy.data.cameras.new('AutoCamera')
cam_auto.lens = 50.0
cam_auto.sensor_width = 36.0
cam_auto.clip_end = 1000.0
ob_auto_camera = bpy.data.objects.new('AutoCamera', cam_auto)
scene.collection.objects.link(ob_auto_camera)
ob_auto_camera.location = (5.78746, -5.07466, 3.67195)
ob_auto_camera.rotation_euler = (1.09748, -7.21219e-08, 0.694738)
scene.camera = ob_auto_camera
light_auto_sun = bpy.data.lights.new('AutoSun', 'SUN')
light_auto_sun.energy = 3.0
light_auto_sun.angle = 0.0523599
ob_auto_sun = bpy.data.objects.new('AutoSun', light_auto_sun)
scene.collection.objects.link(ob_auto_sun)
ob_auto_sun.rotation_euler = (0.872665, 0.174533, 0.523599)
bpy.context.view_layer.update()
